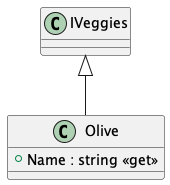

The diagram above was rendered by PlantUML. Its source (embedded in the PNG):
@startuml
class Olive {
    + Name : string <<get>>
}
IVeggies <|-- Olive
@enduml